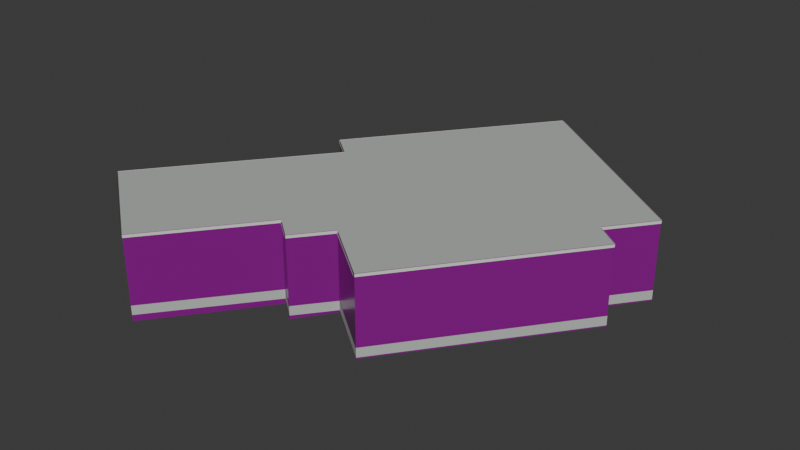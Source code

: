 # Source: osm-way-49773514.blend  (saved by Blender 5.2.45; exported with 4.5.12 LTS)
import bpy
from mathutils import Matrix  # noqa: F401  (used for matrix-valued properties, if any)

bpy.ops.wm.read_factory_settings(use_empty=True)
scene = bpy.context.scene
scene.name = 'Scene'

# ---- collections
col_collection = bpy.data.collections.new('Collection'); scene.collection.children.link(col_collection)

# ---- images (referenced by path relative to the original .blend; pixels are not part of the script)
import os
ASSET_DIR = os.environ.get("B2B_ASSET_DIR", "")  # directory of the original .blend (textures are referenced by path, not embedded)
HERE = os.path.dirname(os.path.abspath(__file__))  # packed textures are extracted next to this script under _unpacked/

def load_image(name, relpath, width, height, colorspace="sRGB"):
    """Load a texture the original file referenced (path relative to the .blend, or extracted next to this script)."""
    p = next((c for c in (os.path.join(HERE, relpath), os.path.join(ASSET_DIR, relpath)) if relpath and os.path.exists(c)), "")
    if p:
        img = bpy.data.images.load(p, check_existing=True)
        img.name = name
    else:  # same state as the original file: an image datablock whose file is absent (Cycles renders it pink)
        img = bpy.data.images.new(name, width, height)
        img.source = "FILE"
        img.filepath = "//" + (relpath or name)
    img.colorspace_settings.name = colorspace
    return img
img_plaster001_1k_jpg_color_jpg = load_image('Plaster001_1K-JPG_Color.jpg', 'Plaster001_1K-JPG_Color.jpg', 1024, 1024, 'sRGB')
img_plaster001_1k_jpg_normalgl_jpg = load_image('Plaster001_1K-JPG_NormalGL.jpg', 'Plaster001_1K-JPG_NormalGL.jpg', 1024, 1024, 'Non-Color')
img_plaster001_1k_jpg_roughness_jpg = load_image('Plaster001_1K-JPG_Roughness.jpg', 'Plaster001_1K-JPG_Roughness.jpg', 1024, 1024, 'Non-Color')
img_concrete034_1k_jpg_color_jpg = load_image('Concrete034_1K-JPG_Color.jpg', 'Concrete034_1K-JPG_Color.jpg', 1024, 1024, 'sRGB')
img_concrete034_1k_jpg_normalgl_jpg = load_image('Concrete034_1K-JPG_NormalGL.jpg', 'Concrete034_1K-JPG_NormalGL.jpg', 1024, 1024, 'Non-Color')
img_concrete034_1k_jpg_roughness_jpg = load_image('Concrete034_1K-JPG_Roughness.jpg', 'Concrete034_1K-JPG_Roughness.jpg', 1024, 1024, 'Non-Color')

# ---- materials (node trees are filled in below, after node groups)
mat_reality_aged_pale_plaster = bpy.data.materials.new('reality aged pale plaster')
mat_reality_concrete_plinth = bpy.data.materials.new('reality concrete plinth')
mat_reality_pale_aluminum_sill = bpy.data.materials.new('reality pale aluminum sill')
mat_reality_flat_weathered_roof = bpy.data.materials.new('reality flat weathered roof')
mat_building_foundation = bpy.data.materials.new('building foundation')

# ---- material node trees
mat_reality_aged_pale_plaster.use_nodes = True; mat_reality_aged_pale_plaster.node_tree.nodes.clear()
_N = mat_reality_aged_pale_plaster.node_tree.nodes; _L = mat_reality_aged_pale_plaster.node_tree.links
n0 = _N.new('ShaderNodeBsdfPrincipled'); n0.name = 'Principled BSDF'; n0.location = (-200, 100)
n0.inputs[10].default_value = 0.005
n1 = _N.new('ShaderNodeOutputMaterial'); n1.name = 'Material Output'; n1.location = (200, 100)
n2 = _N.new('ShaderNodeTexImage'); n2.name = 'Image Texture'; n2.location = (0, 0)
n2.image = img_plaster001_1k_jpg_color_jpg
n3 = _N.new('ShaderNodeTexCoord'); n3.name = 'Texture Coordinate'; n3.location = (0, 0)
n4 = _N.new('ShaderNodeMapping'); n4.name = 'Source physical UV scale'; n4.location = (0, 0)
n4.inputs[3].default_value = (3.0, 3.0, 1.0)
n5 = _N.new('ShaderNodeTexImage'); n5.name = 'Image Texture.001'; n5.location = (0, 0)
n5.image = img_plaster001_1k_jpg_normalgl_jpg
n6 = _N.new('ShaderNodeNormalMap'); n6.name = 'Normal Map'; n6.location = (0, 0)
n6.width = 160
n7 = _N.new('ShaderNodeTexImage'); n7.name = 'Image Texture.002'; n7.location = (0, 0)
n7.image = img_plaster001_1k_jpg_roughness_jpg
_L.new(n0.outputs[0], n1.inputs[0])
_L.new(n3.outputs[2], n4.inputs[0])
_L.new(n4.outputs[0], n2.inputs[0])
_L.new(n2.outputs[0], n0.inputs[0])
_L.new(n4.outputs[0], n5.inputs[0])
_L.new(n5.outputs[0], n6.inputs[1])
_L.new(n6.outputs[0], n0.inputs[5])
_L.new(n4.outputs[0], n7.inputs[0])
_L.new(n7.outputs[0], n0.inputs[2])
n1.is_active_output = True
mat_reality_concrete_plinth.use_nodes = True; mat_reality_concrete_plinth.node_tree.nodes.clear()
_N = mat_reality_concrete_plinth.node_tree.nodes; _L = mat_reality_concrete_plinth.node_tree.links
n0 = _N.new('ShaderNodeBsdfPrincipled'); n0.name = 'Principled BSDF'; n0.location = (-200, 100)
n0.inputs[0].default_value = (0.4549, 0.4941, 0.4549, 1.0)
n0.inputs[2].default_value = 0.83
n0.inputs[10].default_value = 0.005
n1 = _N.new('ShaderNodeOutputMaterial'); n1.name = 'Material Output'; n1.location = (200, 100)
_L.new(n0.outputs[0], n1.inputs[0])
n1.is_active_output = True
mat_reality_pale_aluminum_sill.use_nodes = True; mat_reality_pale_aluminum_sill.node_tree.nodes.clear()
_N = mat_reality_pale_aluminum_sill.node_tree.nodes; _L = mat_reality_pale_aluminum_sill.node_tree.links
n0 = _N.new('ShaderNodeBsdfPrincipled'); n0.name = 'Principled BSDF'; n0.location = (-200, 100)
n0.inputs[0].default_value = (0.6941, 0.7059, 0.6627, 1.0)
n0.inputs[2].default_value = 0.83
n0.inputs[10].default_value = 0.005
n1 = _N.new('ShaderNodeOutputMaterial'); n1.name = 'Material Output'; n1.location = (200, 100)
_L.new(n0.outputs[0], n1.inputs[0])
n1.is_active_output = True
mat_reality_flat_weathered_roof.use_nodes = True; mat_reality_flat_weathered_roof.node_tree.nodes.clear()
_N = mat_reality_flat_weathered_roof.node_tree.nodes; _L = mat_reality_flat_weathered_roof.node_tree.links
n0 = _N.new('ShaderNodeBsdfPrincipled'); n0.name = 'Principled BSDF'; n0.location = (-200, 100)
n0.inputs[0].default_value = (0.451, 0.4745, 0.4549, 1.0)
n0.inputs[2].default_value = 0.83
n0.inputs[10].default_value = 0.005
n1 = _N.new('ShaderNodeOutputMaterial'); n1.name = 'Material Output'; n1.location = (200, 100)
_L.new(n0.outputs[0], n1.inputs[0])
n1.is_active_output = True
mat_building_foundation.use_nodes = True; mat_building_foundation.node_tree.nodes.clear()
_N = mat_building_foundation.node_tree.nodes; _L = mat_building_foundation.node_tree.links
n0 = _N.new('ShaderNodeBsdfPrincipled'); n0.name = 'Principled BSDF'; n0.location = (-200, 100)
n0.inputs[10].default_value = 0.005
n1 = _N.new('ShaderNodeOutputMaterial'); n1.name = 'Material Output'; n1.location = (200, 100)
n2 = _N.new('ShaderNodeTexImage'); n2.name = 'Image Texture'; n2.location = (0, 0)
n2.image = img_concrete034_1k_jpg_color_jpg
n3 = _N.new('ShaderNodeTexCoord'); n3.name = 'Texture Coordinate'; n3.location = (0, 0)
n4 = _N.new('ShaderNodeMapping'); n4.name = 'Source physical UV scale'; n4.location = (0, 0)
n4.inputs[3].default_value = (3.636, 7.273, 1.0)
n5 = _N.new('ShaderNodeTexImage'); n5.name = 'Image Texture.001'; n5.location = (0, 0)
n5.image = img_concrete034_1k_jpg_normalgl_jpg
n6 = _N.new('ShaderNodeNormalMap'); n6.name = 'Normal Map'; n6.location = (0, 0)
n6.width = 160
n7 = _N.new('ShaderNodeTexImage'); n7.name = 'Image Texture.002'; n7.location = (0, 0)
n7.image = img_concrete034_1k_jpg_roughness_jpg
_L.new(n0.outputs[0], n1.inputs[0])
_L.new(n3.outputs[2], n4.inputs[0])
_L.new(n4.outputs[0], n2.inputs[0])
_L.new(n2.outputs[0], n0.inputs[0])
_L.new(n4.outputs[0], n5.inputs[0])
_L.new(n5.outputs[0], n6.inputs[1])
_L.new(n6.outputs[0], n0.inputs[5])
_L.new(n4.outputs[0], n7.inputs[0])
_L.new(n7.outputs[0], n0.inputs[2])
n1.is_active_output = True

# ---- world
world_world = bpy.data.worlds.new('World'); scene.world = world_world
world_world.use_nodes = True; world_world.node_tree.nodes.clear()
_N = world_world.node_tree.nodes; _L = world_world.node_tree.links
n0 = _N.new('ShaderNodeOutputWorld'); n0.name = 'World Output'; n0.location = (200, 100)
n1 = _N.new('ShaderNodeBackground'); n1.name = 'Background'; n1.location = (-200, 100)
n1.inputs[0].default_value = (0.05088, 0.05088, 0.05088, 1.0)
_L.new(n1.outputs[0], n0.inputs[0])
n0.is_active_output = True
world_world.color = (0.05088, 0.05088, 0.05088)
world_world.sun_shadow_jitter_overblur = 0.0

# ---- meshes
me_reality_49773514_near_reality_aged_pale_plaster = bpy.data.meshes.new('reality 49773514 near reality aged pale plaster')
me_reality_49773514_near_reality_aged_pale_plaster.from_pydata([(-8.432, -4.44, 0.0), (-3.372, 2.03, 0.0), (-3.372, 2.03, 3.0), (-8.432, -4.44, 3.0), (-3.372, 2.03, 0.0), (-4.302, 2.77, 0.0), (-4.302, 2.77, 3.0), (-3.372, 2.03, 3.0), (-4.302, 2.77, 0.0), (1.148, 9.89, 0.0), (1.148, 9.89, 3.0), (-4.302, 2.77, 3.0), (1.148, 9.89, 0.0), (8.328, 4.52, 0.0), (8.328, 4.52, 3.0), (1.148, 9.89, 3.0), (8.328, 4.52, 0.0), (7.028, 2.82, 0.0), (7.028, 2.82, 3.0), (8.328, 4.52, 3.0), (7.028, 2.82, 0.0), (7.988, 2.1, 0.0), (7.988, 2.1, 3.0), (7.028, 2.82, 3.0), (7.988, 2.1, 0.0), (2.978, -4.52, 0.0), (2.978, -4.52, 3.0), (7.988, 2.1, 3.0), (2.978, -4.52, 0.0), (0.678, -2.76, 0.0), (0.678, -2.76, 3.0), (2.978, -4.52, 3.0), (0.678, -2.76, 0.0), (-0.362, -4.08, 0.0), (-0.362, -4.08, 3.0), (0.678, -2.76, 3.0), (-0.362, -4.08, 0.0), (-1.242, -3.38, 0.0), (-1.242, -3.38, 3.0), (-0.362, -4.08, 3.0), (-1.242, -3.38, 0.0), (-4.382, -7.39, 0.0), (-4.382, -7.39, 3.0), (-1.242, -3.38, 3.0), (-4.382, -7.39, 0.0), (-8.432, -4.44, 0.0), (-8.432, -4.44, 3.0), (-4.382, -7.39, 3.0)], [], [(0, 2, 1), (0, 3, 2), (4, 6, 5), (4, 7, 6), (8, 10, 9), (8, 11, 10), (12, 14, 13), (12, 15, 14), (16, 18, 17), (16, 19, 18), (20, 22, 21), (20, 23, 22), (24, 26, 25), (24, 27, 26), (28, 30, 29), (28, 31, 30), (32, 34, 33), (32, 35, 34), (36, 38, 37), (36, 39, 38), (40, 42, 41), (40, 43, 42), (44, 46, 45), (44, 47, 46)])
_uv = me_reality_49773514_near_reality_aged_pale_plaster.uv_layers.new(name='Runtime source UV')
_uv.uv.foreach_set('vector', [0.0, 0.0, 2.738, 1.0, 2.738, 0.0, 0.0, 0.0, 0.0, 1.0, 2.738, 1.0, 0.0, 0.0, 0.3962, 1.0, 0.3962, 0.0, 0.0, 0.0, 0.0, 1.0, 0.3962, 1.0, 0.0, 0.0, 2.989, 1.0, 2.989, 0.0, 0.0, 0.0, 0.0, 1.0, 2.989, 1.0, 0.0, 0.0, 2.989, 1.0, 2.989, 0.0, 0.0, 0.0, 0.0, 1.0, 2.989, 1.0, 0.0, 0.0, 0.7134, 1.0, 0.7134, 0.0, 0.0, 0.0, 0.0, 1.0, 0.7134, 1.0, 0.0, 0.0, 0.4, 1.0, 0.4, 0.0, 0.0, 0.0, 0.0, 1.0, 0.4, 1.0, 0.0, 0.0, 2.767, 1.0, 2.767, 0.0, 0.0, 0.0, 0.0, 1.0, 2.767, 1.0, 0.0, 0.0, 0.9654, 1.0, 0.9654, 0.0, 0.0, 0.0, 0.0, 1.0, 0.9654, 1.0, 0.0, 0.0, 0.5602, 1.0, 0.5602, 0.0, 0.0, 0.0, 0.0, 1.0, 0.5602, 1.0, 0.0, 0.0, 0.3748, 1.0, 0.3748, 0.0, 0.0, 0.0, 0.0, 1.0, 0.3748, 1.0, 0.0, 0.0, 1.698, 1.0, 1.698, 0.0, 0.0, 0.0, 0.0, 1.0, 1.698, 1.0, 0.0, 0.0, 1.67, 1.0, 1.67, 0.0, 0.0, 0.0, 0.0, 1.0, 1.67, 1.0])
me_reality_49773514_near_reality_aged_pale_plaster.materials.append(mat_reality_aged_pale_plaster)
me_reality_49773514_near_reality_aged_pale_plaster.update()
me_reality_49773514_near_reality_concrete_plinth = bpy.data.meshes.new('reality 49773514 near reality concrete plinth')
me_reality_49773514_near_reality_concrete_plinth.from_pydata([(-8.435, -4.438, 0.0), (-3.375, 2.032, 0.0), (-3.375, 2.032, 0.36), (-8.435, -4.438, 0.36), (-3.374, 2.027, 0.0), (-4.304, 2.767, 0.0), (-4.304, 2.767, 0.36), (-3.374, 2.027, 0.36), (-4.305, 2.772, 0.0), (1.145, 9.892, 0.0), (1.145, 9.892, 0.36), (-4.305, 2.772, 0.36), (1.15, 9.893, 0.0), (8.33, 4.523, 0.0), (8.33, 4.523, 0.36), (1.15, 9.893, 0.36), (8.331, 4.518, 0.0), (7.031, 2.818, 0.0), (7.031, 2.818, 0.36), (8.331, 4.518, 0.36), (7.03, 2.823, 0.0), (7.99, 2.103, 0.0), (7.99, 2.103, 0.36), (7.03, 2.823, 0.36), (7.991, 2.098, 0.0), (2.981, -4.522, 0.0), (2.981, -4.522, 0.36), (7.991, 2.098, 0.36), (2.976, -4.523, 0.0), (0.6756, -2.763, 0.0), (0.6756, -2.763, 0.36), (2.976, -4.523, 0.36), (0.6811, -2.762, 0.0), (-0.3589, -4.082, 0.0), (-0.3589, -4.082, 0.36), (0.6811, -2.762, 0.36), (-0.3645, -4.083, 0.0), (-1.244, -3.383, 0.0), (-1.244, -3.383, 0.36), (-0.3645, -4.083, 0.36), (-1.239, -3.382, 0.0), (-4.379, -7.392, 0.0), (-4.379, -7.392, 0.36), (-1.239, -3.382, 0.36), (-4.384, -7.393, 0.0), (-8.434, -4.443, 0.0), (-8.434, -4.443, 0.36), (-4.384, -7.393, 0.36)], [], [(0, 2, 1), (0, 3, 2), (4, 6, 5), (4, 7, 6), (8, 10, 9), (8, 11, 10), (12, 14, 13), (12, 15, 14), (16, 18, 17), (16, 19, 18), (20, 22, 21), (20, 23, 22), (24, 26, 25), (24, 27, 26), (28, 30, 29), (28, 31, 30), (32, 34, 33), (32, 35, 34), (36, 38, 37), (36, 39, 38), (40, 42, 41), (40, 43, 42), (44, 46, 45), (44, 47, 46)])
_uv = me_reality_49773514_near_reality_concrete_plinth.uv_layers.new(name='Runtime source UV')
_uv.uv.foreach_set('vector', [0.0, 0.0, 2.738, 0.12, 2.738, 0.0, 0.0, 0.0, 0.0, 0.12, 2.738, 0.12, 0.0, 0.0, 0.3962, 0.12, 0.3962, 0.0, 0.0, 0.0, 0.0, 0.12, 0.3962, 0.12, 0.0, 0.0, 2.989, 0.12, 2.989, 0.0, 0.0, 0.0, 0.0, 0.12, 2.989, 0.12, 0.0, 0.0, 2.989, 0.12, 2.989, 0.0, 0.0, 0.0, 0.0, 0.12, 2.989, 0.12, 0.0, 0.0, 0.7134, 0.12, 0.7134, 0.0, 0.0, 0.0, 0.0, 0.12, 0.7134, 0.12, 0.0, 0.0, 0.4, 0.12, 0.4, 0.0, 0.0, 0.0, 0.0, 0.12, 0.4, 0.12, 0.0, 0.0, 2.767, 0.12, 2.767, 0.0, 0.0, 0.0, 0.0, 0.12, 2.767, 0.12, 0.0, 0.0, 0.9654, 0.12, 0.9654, 0.0, 0.0, 0.0, 0.0, 0.12, 0.9654, 0.12, 0.0, 0.0, 0.5602, 0.12, 0.5602, 0.0, 0.0, 0.0, 0.0, 0.12, 0.5602, 0.12, 0.0, 0.0, 0.3748, 0.12, 0.3748, 0.0, 0.0, 0.0, 0.0, 0.12, 0.3748, 0.12, 0.0, 0.0, 1.698, 0.12, 1.698, 0.0, 0.0, 0.0, 0.0, 0.12, 1.698, 0.12, 0.0, 0.0, 1.67, 0.12, 1.67, 0.0, 0.0, 0.0, 0.0, 0.12, 1.67, 0.12])
me_reality_49773514_near_reality_concrete_plinth.materials.append(mat_reality_concrete_plinth)
me_reality_49773514_near_reality_concrete_plinth.update()
me_reality_49773514_near_reality_pale_aluminum_sill = bpy.data.meshes.new('reality 49773514 near reality pale aluminum sill')
me_reality_49773514_near_reality_pale_aluminum_sill.from_pydata([(-8.456, -4.422, 2.89), (-3.396, 2.048, 2.89), (-3.396, 2.048, 3.0), (-8.456, -4.422, 3.0), (-3.391, 2.007, 2.89), (-4.321, 2.747, 2.89), (-4.321, 2.747, 3.0), (-3.391, 2.007, 3.0), (-4.326, 2.788, 2.89), (1.124, 9.908, 2.89), (1.124, 9.908, 3.0), (-4.326, 2.788, 3.0), (1.166, 9.914, 2.89), (8.346, 4.544, 2.89), (8.346, 4.544, 3.0), (1.166, 9.914, 3.0), (8.352, 4.502, 2.89), (7.052, 2.802, 2.89), (7.052, 2.802, 3.0), (8.352, 4.502, 3.0), (7.046, 2.844, 2.89), (8.006, 2.124, 2.89), (8.006, 2.124, 3.0), (7.046, 2.844, 3.0), (8.012, 2.082, 2.89), (3.002, -4.538, 2.89), (3.002, -4.538, 3.0), (8.012, 2.082, 3.0), (2.96, -4.544, 2.89), (0.6598, -2.784, 2.89), (0.6598, -2.784, 3.0), (2.96, -4.544, 3.0), (0.7016, -2.779, 2.89), (-0.3384, -4.099, 2.89), (-0.3384, -4.099, 3.0), (0.7016, -2.779, 3.0), (-0.3807, -4.103, 2.89), (-1.261, -3.403, 2.89), (-1.261, -3.403, 3.0), (-0.3807, -4.103, 3.0), (-1.218, -3.398, 2.89), (-4.358, -7.408, 2.89), (-4.358, -7.408, 3.0), (-1.218, -3.398, 3.0), (-4.4, -7.414, 2.89), (-8.45, -4.464, 2.89), (-8.45, -4.464, 3.0), (-4.4, -7.414, 3.0)], [], [(0, 2, 1), (0, 3, 2), (4, 6, 5), (4, 7, 6), (8, 10, 9), (8, 11, 10), (12, 14, 13), (12, 15, 14), (16, 18, 17), (16, 19, 18), (20, 22, 21), (20, 23, 22), (24, 26, 25), (24, 27, 26), (28, 30, 29), (28, 31, 30), (32, 34, 33), (32, 35, 34), (36, 38, 37), (36, 39, 38), (40, 42, 41), (40, 43, 42), (44, 46, 45), (44, 47, 46)])
_uv = me_reality_49773514_near_reality_pale_aluminum_sill.uv_layers.new(name='Runtime source UV')
_uv.uv.foreach_set('vector', [0.0, 0.9633, 2.738, 1.0, 2.738, 0.9633, 0.0, 0.9633, 0.0, 1.0, 2.738, 1.0, 0.0, 0.9633, 0.3962, 1.0, 0.3962, 0.9633, 0.0, 0.9633, 0.0, 1.0, 0.3962, 1.0, 0.0, 0.9633, 2.989, 1.0, 2.989, 0.9633, 0.0, 0.9633, 0.0, 1.0, 2.989, 1.0, 0.0, 0.9633, 2.989, 1.0, 2.989, 0.9633, 0.0, 0.9633, 0.0, 1.0, 2.989, 1.0, 0.0, 0.9633, 0.7134, 1.0, 0.7134, 0.9633, 0.0, 0.9633, 0.0, 1.0, 0.7134, 1.0, 0.0, 0.9633, 0.4, 1.0, 0.4, 0.9633, 0.0, 0.9633, 0.0, 1.0, 0.4, 1.0, 0.0, 0.9633, 2.767, 1.0, 2.767, 0.9633, 0.0, 0.9633, 0.0, 1.0, 2.767, 1.0, 0.0, 0.9633, 0.9654, 1.0, 0.9654, 0.9633, 0.0, 0.9633, 0.0, 1.0, 0.9654, 1.0, 0.0, 0.9633, 0.5602, 1.0, 0.5602, 0.9633, 0.0, 0.9633, 0.0, 1.0, 0.5602, 1.0, 0.0, 0.9633, 0.3748, 1.0, 0.3748, 0.9633, 0.0, 0.9633, 0.0, 1.0, 0.3748, 1.0, 0.0, 0.9633, 1.698, 1.0, 1.698, 0.9633, 0.0, 0.9633, 0.0, 1.0, 1.698, 1.0, 0.0, 0.9633, 1.67, 1.0, 1.67, 0.9633, 0.0, 0.9633, 0.0, 1.0, 1.67, 1.0])
me_reality_49773514_near_reality_pale_aluminum_sill.materials.append(mat_reality_pale_aluminum_sill)
me_reality_49773514_near_reality_pale_aluminum_sill.update()
me_reality_49773514_near_reality_flat_weathered_roof = bpy.data.meshes.new('reality 49773514 near reality flat weathered roof')
me_reality_49773514_near_reality_flat_weathered_roof.from_pydata([(-1.242, -3.38, 3.0), (-4.382, -7.39, 3.0), (-8.432, -4.44, 3.0), (-8.432, -4.44, 3.0), (-1.242, -3.38, 3.0), (-8.432, -4.44, 3.0), (-3.372, 2.03, 3.0), (-3.372, 2.03, 3.0), (-3.372, 2.03, 3.0), (-4.302, 2.77, 3.0), (1.148, 9.89, 3.0), (1.148, 9.89, 3.0), (-3.372, 2.03, 3.0), (1.148, 9.89, 3.0), (8.328, 4.52, 3.0), (8.328, 4.52, 3.0), (-3.372, 2.03, 3.0), (8.328, 4.52, 3.0), (7.028, 2.82, 3.0), (7.028, 2.82, 3.0), (-3.372, 2.03, 3.0), (7.028, 2.82, 3.0), (7.988, 2.1, 3.0), (7.988, 2.1, 3.0), (-3.372, 2.03, 3.0), (7.988, 2.1, 3.0), (2.978, -4.52, 3.0), (2.978, -4.52, 3.0), (-3.372, 2.03, 3.0), (2.978, -4.52, 3.0), (0.678, -2.76, 3.0), (0.678, -2.76, 3.0), (-3.372, 2.03, 3.0), (0.678, -2.76, 3.0), (-0.362, -4.08, 3.0), (-0.362, -4.08, 3.0), (-3.372, 2.03, 3.0), (-0.362, -4.08, 3.0), (-1.242, -3.38, 3.0), (-1.242, -3.38, 3.0)], [], [(0, 2, 1), (4, 6, 5), (8, 10, 9), (12, 14, 13), (16, 18, 17), (20, 22, 21), (24, 26, 25), (28, 30, 29), (32, 34, 33), (36, 38, 37)])
_uv = me_reality_49773514_near_reality_flat_weathered_roof.uv_layers.new(name='Runtime source UV')
_uv.uv.foreach_set('vector', [-119.9, 92.47, -121.7, 92.73, -121.7, 92.47, -119.9, 92.47, -120.4, 91.11, -120.4, 92.47, -120.4, 91.11, -119.3, 89.15, -119.3, 91.11, -120.4, 91.11, -117.5, 90.49, -117.5, 91.11, -120.4, 91.11, -117.8, 90.92, -117.8, 91.11, -120.4, 91.11, -117.6, 91.1, -117.6, 91.11, -120.4, 91.11, -118.8, 92.75, -118.8, 91.11, -120.4, 91.11, -119.4, 92.31, -119.4, 91.11, -120.4, 91.11, -119.7, 92.64, -119.7, 91.11, -120.4, 91.11, -119.9, 92.47, -119.9, 91.11])
me_reality_49773514_near_reality_flat_weathered_roof.materials.append(mat_reality_flat_weathered_roof)
me_reality_49773514_near_reality_flat_weathered_roof.update()
me_building_foundation_49773514 = bpy.data.meshes.new('building foundation 49773514')
me_building_foundation_49773514.from_pydata([(-8.432, -4.44, -0.27), (-6.745, -2.283, -0.2548), (-8.432, -4.44, 0.0), (-6.745, -2.283, 0.0), (-6.745, -2.283, -0.2548), (-5.059, -0.1267, -0.242), (-6.745, -2.283, 0.0), (-5.059, -0.1267, 0.0), (-5.059, -0.1267, -0.242), (-3.372, 2.03, -0.2335), (-5.059, -0.1267, 0.0), (-3.372, 2.03, 0.0), (-3.372, 2.03, -0.2335), (-4.302, 2.77, -0.2382), (-3.372, 2.03, 0.0), (-4.302, 2.77, 0.0), (-4.302, 2.77, -0.2382), (-2.485, 5.143, -0.2291), (-4.302, 2.77, 0.0), (-2.485, 5.143, 0.0), (-2.485, 5.143, -0.2291), (-0.6687, 7.517, -0.09779), (-2.485, 5.143, 0.0), (-0.6687, 7.517, 0.0), (-0.6687, 7.517, -0.09779), (1.148, 9.89, -0.05), (-0.6687, 7.517, 0.0), (1.148, 9.89, 0.0), (1.148, 9.89, -0.05), (3.541, 8.1, -0.05), (1.148, 9.89, 0.0), (3.541, 8.1, 0.0), (3.541, 8.1, -0.05), (5.935, 6.31, -0.05), (3.541, 8.1, 0.0), (5.935, 6.31, 0.0), (5.935, 6.31, -0.05), (8.328, 4.52, -0.05), (5.935, 6.31, 0.0), (8.328, 4.52, 0.0), (8.328, 4.52, -0.05), (7.028, 2.82, -0.05), (8.328, 4.52, 0.0), (7.028, 2.82, 0.0), (7.028, 2.82, -0.05), (7.988, 2.1, -0.05), (7.028, 2.82, 0.0), (7.988, 2.1, 0.0), (7.988, 2.1, -0.05), (6.318, -0.1067, -0.05), (7.988, 2.1, 0.0), (6.318, -0.1067, 0.0), (6.318, -0.1067, -0.05), (4.648, -2.313, -0.05), (6.318, -0.1067, 0.0), (4.648, -2.313, 0.0), (4.648, -2.313, -0.05), (2.978, -4.52, -0.05), (4.648, -2.313, 0.0), (2.978, -4.52, 0.0), (2.978, -4.52, -0.05), (0.678, -2.76, -0.08916), (2.978, -4.52, 0.0), (0.678, -2.76, 0.0), (0.678, -2.76, -0.08916), (-0.362, -4.08, -0.15), (0.678, -2.76, 0.0), (-0.362, -4.08, 0.0), (-0.362, -4.08, -0.15), (-1.242, -3.38, -0.2015), (-0.362, -4.08, 0.0), (-1.242, -3.38, 0.0), (-1.242, -3.38, -0.2015), (-2.812, -5.385, -0.2307), (-1.242, -3.38, 0.0), (-2.812, -5.385, 0.0), (-2.812, -5.385, -0.2307), (-4.382, -7.39, -0.2386), (-2.812, -5.385, 0.0), (-4.382, -7.39, 0.0), (-4.382, -7.39, -0.2386), (-6.407, -5.915, -0.2518), (-4.382, -7.39, 0.0), (-6.407, -5.915, 0.0), (-6.407, -5.915, -0.2518), (-8.432, -4.44, -0.27), (-6.407, -5.915, 0.0), (-8.432, -4.44, 0.0)], [], [(0, 2, 1), (1, 2, 3), (4, 6, 5), (5, 6, 7), (8, 10, 9), (9, 10, 11), (12, 14, 13), (13, 14, 15), (16, 18, 17), (17, 18, 19), (20, 22, 21), (21, 22, 23), (24, 26, 25), (25, 26, 27), (28, 30, 29), (29, 30, 31), (32, 34, 33), (33, 34, 35), (36, 38, 37), (37, 38, 39), (40, 42, 41), (41, 42, 43), (44, 46, 45), (45, 46, 47), (48, 50, 49), (49, 50, 51), (52, 54, 53), (53, 54, 55), (56, 58, 57), (57, 58, 59), (60, 62, 61), (61, 62, 63), (64, 66, 65), (65, 66, 67), (68, 70, 69), (69, 70, 71), (72, 74, 73), (73, 74, 75), (76, 78, 77), (77, 78, 79), (80, 82, 81), (81, 82, 83), (84, 86, 85), (85, 86, 87)])
_uv = me_building_foundation_49773514.uv_layers.new(name='Runtime source UV')
_uv.uv.foreach_set('vector', [0.0, 0.0, 0.0, 1.0, 0.3333, 0.0, 0.3333, 0.0, 0.0, 1.0, 0.3333, 1.0, 0.3333, 0.0, 0.3333, 1.0, 0.6667, 0.0, 0.6667, 0.0, 0.3333, 1.0, 0.6667, 1.0, 0.6667, 0.0, 0.6667, 1.0, 1.0, 0.0, 1.0, 0.0, 0.6667, 1.0, 1.0, 1.0, 0.0, 0.0, 0.0, 1.0, 1.0, 0.0, 1.0, 0.0, 0.0, 1.0, 1.0, 1.0, 0.0, 0.0, 0.0, 1.0, 0.3333, 0.0, 0.3333, 0.0, 0.0, 1.0, 0.3333, 1.0, 0.3333, 0.0, 0.3333, 1.0, 0.6667, 0.0, 0.6667, 0.0, 0.3333, 1.0, 0.6667, 1.0, 0.6667, 0.0, 0.6667, 1.0, 1.0, 0.0, 1.0, 0.0, 0.6667, 1.0, 1.0, 1.0, 0.0, 0.0, 0.0, 1.0, 0.3333, 0.0, 0.3333, 0.0, 0.0, 1.0, 0.3333, 1.0, 0.3333, 0.0, 0.3333, 1.0, 0.6667, 0.0, 0.6667, 0.0, 0.3333, 1.0, 0.6667, 1.0, 0.6667, 0.0, 0.6667, 1.0, 1.0, 0.0, 1.0, 0.0, 0.6667, 1.0, 1.0, 1.0, 0.0, 0.0, 0.0, 1.0, 1.0, 0.0, 1.0, 0.0, 0.0, 1.0, 1.0, 1.0, 0.0, 0.0, 0.0, 1.0, 1.0, 0.0, 1.0, 0.0, 0.0, 1.0, 1.0, 1.0, 0.0, 0.0, 0.0, 1.0, 0.3333, 0.0, 0.3333, 0.0, 0.0, 1.0, 0.3333, 1.0, 0.3333, 0.0, 0.3333, 1.0, 0.6667, 0.0, 0.6667, 0.0, 0.3333, 1.0, 0.6667, 1.0, 0.6667, 0.0, 0.6667, 1.0, 1.0, 0.0, 1.0, 0.0, 0.6667, 1.0, 1.0, 1.0, 0.0, 0.0, 0.0, 1.0, 1.0, 0.0, 1.0, 0.0, 0.0, 1.0, 1.0, 1.0, 0.0, 0.0, 0.0, 1.0, 1.0, 0.0, 1.0, 0.0, 0.0, 1.0, 1.0, 1.0, 0.0, 0.0, 0.0, 1.0, 1.0, 0.0, 1.0, 0.0, 0.0, 1.0, 1.0, 1.0, 0.0, 0.0, 0.0, 1.0, 0.5, 0.0, 0.5, 0.0, 0.0, 1.0, 0.5, 1.0, 0.5, 0.0, 0.5, 1.0, 1.0, 0.0, 1.0, 0.0, 0.5, 1.0, 1.0, 1.0, 0.0, 0.0, 0.0, 1.0, 0.5, 0.0, 0.5, 0.0, 0.0, 1.0, 0.5, 1.0, 0.5, 0.0, 0.5, 1.0, 1.0, 0.0, 1.0, 0.0, 0.5, 1.0, 1.0, 1.0])
me_building_foundation_49773514.materials.append(mat_building_foundation)
me_building_foundation_49773514.update()

# ---- objects
ob_osm_way_49773514 = bpy.data.objects.new('osm-way-49773514', None)
ob_reality_49773514_near_reality_aged_pale_plaster = bpy.data.objects.new('reality 49773514 near reality aged pale plaster', me_reality_49773514_near_reality_aged_pale_plaster)
ob_reality_49773514_near_reality_concrete_plinth = bpy.data.objects.new('reality 49773514 near reality concrete plinth', me_reality_49773514_near_reality_concrete_plinth)
ob_reality_49773514_near_reality_pale_aluminum_sill = bpy.data.objects.new('reality 49773514 near reality pale aluminum sill', me_reality_49773514_near_reality_pale_aluminum_sill)
ob_reality_49773514_near_reality_flat_weathered_roof = bpy.data.objects.new('reality 49773514 near reality flat weathered roof', me_reality_49773514_near_reality_flat_weathered_roof)
ob_building_foundation_49773514 = bpy.data.objects.new('building foundation 49773514', me_building_foundation_49773514)

# ---- transforms, parenting, visibility, modifiers, constraints
ob_osm_way_49773514.location = (0.0, 0.0, 0.0)
ob_reality_49773514_near_reality_aged_pale_plaster.parent = ob_osm_way_49773514
ob_reality_49773514_near_reality_aged_pale_plaster.location = (0.0, 0.0, 0.0)
ob_reality_49773514_near_reality_concrete_plinth.parent = ob_osm_way_49773514
ob_reality_49773514_near_reality_concrete_plinth.location = (0.0, 0.0, 0.0)
ob_reality_49773514_near_reality_pale_aluminum_sill.parent = ob_osm_way_49773514
ob_reality_49773514_near_reality_pale_aluminum_sill.location = (0.0, 0.0, 0.0)
ob_reality_49773514_near_reality_flat_weathered_roof.parent = ob_osm_way_49773514
ob_reality_49773514_near_reality_flat_weathered_roof.location = (0.0, 0.0, 0.0)
ob_building_foundation_49773514.parent = ob_osm_way_49773514
ob_building_foundation_49773514.location = (0.0, 0.0, 0.0)

# ---- collection membership
col_collection.objects.link(ob_osm_way_49773514)
col_collection.objects.link(ob_reality_49773514_near_reality_aged_pale_plaster)
col_collection.objects.link(ob_reality_49773514_near_reality_concrete_plinth)
col_collection.objects.link(ob_reality_49773514_near_reality_pale_aluminum_sill)
col_collection.objects.link(ob_reality_49773514_near_reality_flat_weathered_roof)
col_collection.objects.link(ob_building_foundation_49773514)

# ---- scene / render settings (as saved in the file)
scene.frame_start = 1; scene.frame_end = 250; scene.frame_set(1)
scene.render.engine = 'BLENDER_EEVEE_NEXT'
scene.render.bake_bias = 0.0
scene.render.bake_samples = 0
scene.render.compositor_device = 'GPU'
scene.eevee.use_volume_custom_range = False
scene.eevee.fast_gi_thickness_near = 0.1
scene.eevee.fast_gi_thickness_far = 0.0
scene.eevee.ray_tracing_options.screen_trace_thickness = 0.1
bpy.context.view_layer.update()

# ---- added for rendering (the .blend has no active camera and no usable light): camera, sun
cam_auto = bpy.data.cameras.new('AutoCamera')
cam_auto.lens = 50.0
cam_auto.sensor_width = 36.0
cam_auto.clip_end = 1000.0
ob_auto_camera = bpy.data.objects.new('AutoCamera', cam_auto)
scene.collection.objects.link(ob_auto_camera)
ob_auto_camera.location = (22.4874, -25.7973, 19.3964)
ob_auto_camera.rotation_euler = (1.09748, -7.21219e-08, 0.694738)
scene.camera = ob_auto_camera
light_auto_sun = bpy.data.lights.new('AutoSun', 'SUN')
light_auto_sun.energy = 3.0
light_auto_sun.angle = 0.0523599
ob_auto_sun = bpy.data.objects.new('AutoSun', light_auto_sun)
scene.collection.objects.link(ob_auto_sun)
ob_auto_sun.rotation_euler = (0.872665, 0.174533, 0.523599)
bpy.context.view_layer.update()
